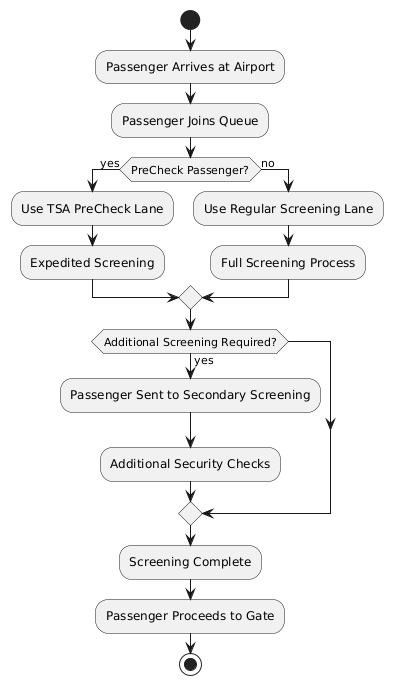

The diagram above was rendered by PlantUML. Its source (embedded in the PNG):
@startuml
start
:Passenger Arrives at Airport;
:Passenger Joins Queue;
if (PreCheck Passenger?) then (yes)
    :Use TSA PreCheck Lane;
    :Expedited Screening;
else (no)
    :Use Regular Screening Lane;
    :Full Screening Process;
endif

if (Additional Screening Required?) then (yes)
    :Passenger Sent to Secondary Screening;
    :Additional Security Checks;
endif

:Screening Complete;
:Passenger Proceeds to Gate;
stop
@enduml